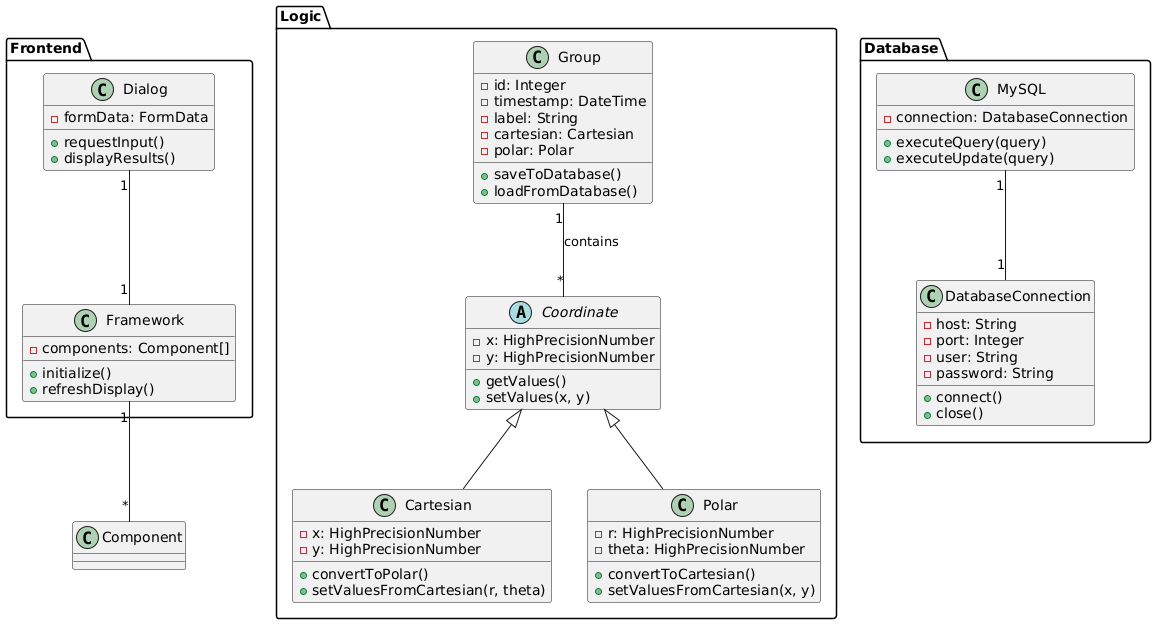

The diagram above was rendered by PlantUML. Its source (embedded in the PNG):
@startuml

package Frontend {
  class Framework {
    - components: Component[]
    
    + initialize()
    + refreshDisplay()
  }
  
  class Dialog {
    - formData: FormData
    
    + requestInput()
    + displayResults()
  }
}

package Logic {
  abstract class Coordinate {
    - x: HighPrecisionNumber
    - y: HighPrecisionNumber
    
    + getValues()
    + setValues(x, y)
  }
  
  class Cartesian extends Coordinate {
    - x: HighPrecisionNumber
    - y: HighPrecisionNumber
    
    + convertToPolar()
    + setValuesFromCartesian(r, theta)
  }
  
  class Polar extends Coordinate {
    - r: HighPrecisionNumber
    - theta: HighPrecisionNumber
    
    + convertToCartesian()
    + setValuesFromCartesian(x, y)
  }
  
  class Group {
    - id: Integer
    - timestamp: DateTime
    - label: String
    - cartesian: Cartesian
    - polar: Polar
    
    + saveToDatabase()
    + loadFromDatabase()
  }
}

package Database {
  class MySQL {
    - connection: DatabaseConnection
    
    + executeQuery(query)
    + executeUpdate(query)
  }
  
  class DatabaseConnection {
    - host: String
    - port: Integer
    - user: String
    - password: String
    
    + connect()
    + close()
  }
}

Framework "1" -- "*" Component
Dialog "1" -- "1" Framework

Group "1" -- "*" Coordinate : contains


MySQL "1" -- "1" DatabaseConnection
@enduml